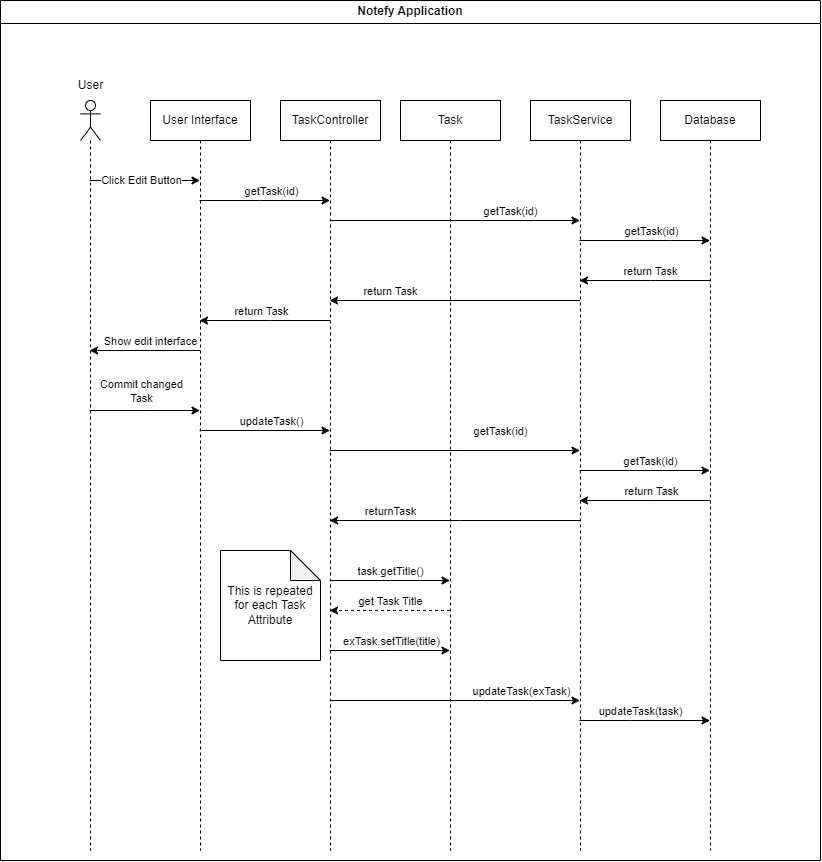

The diagram above was exported from draw.io. Its source (the exported page's mxGraphModel, read from the mxfile embedded in the PNG):
<mxGraphModel dx="1500" dy="774" grid="1" gridSize="10" guides="1" tooltips="1" connect="1" arrows="1" fold="1" page="1" pageScale="1" pageWidth="850" pageHeight="1100" math="0" shadow="0">
  <root>
    <mxCell id="0" />
    <mxCell id="1" parent="0" />
    <mxCell id="B-Y4GFYOuFkBU1uiH9gT-1" value="Notefy Application" style="swimlane;whiteSpace=wrap;html=1;swimlaneFillColor=#FFFFFF;" parent="1" vertex="1">
      <mxGeometry x="70" y="50" width="820" height="860" as="geometry" />
    </mxCell>
    <mxCell id="B-Y4GFYOuFkBU1uiH9gT-2" value="&lt;br&gt;" style="shape=umlLifeline;perimeter=lifelinePerimeter;whiteSpace=wrap;html=1;container=1;dropTarget=0;collapsible=0;recursiveResize=0;outlineConnect=0;portConstraint=eastwest;newEdgeStyle={&quot;edgeStyle&quot;:&quot;elbowEdgeStyle&quot;,&quot;elbow&quot;:&quot;vertical&quot;,&quot;curved&quot;:0,&quot;rounded&quot;:0};participant=umlActor;" parent="B-Y4GFYOuFkBU1uiH9gT-1" vertex="1">
      <mxGeometry x="80" y="100" width="20" height="750" as="geometry" />
    </mxCell>
    <mxCell id="B-Y4GFYOuFkBU1uiH9gT-5" value="User Interface" style="shape=umlLifeline;perimeter=lifelinePerimeter;whiteSpace=wrap;html=1;container=1;dropTarget=0;collapsible=0;recursiveResize=0;outlineConnect=0;portConstraint=eastwest;newEdgeStyle={&quot;edgeStyle&quot;:&quot;elbowEdgeStyle&quot;,&quot;elbow&quot;:&quot;vertical&quot;,&quot;curved&quot;:0,&quot;rounded&quot;:0};" parent="B-Y4GFYOuFkBU1uiH9gT-1" vertex="1">
      <mxGeometry x="150" y="100" width="100" height="750" as="geometry" />
    </mxCell>
    <mxCell id="B-Y4GFYOuFkBU1uiH9gT-6" value="TaskController" style="shape=umlLifeline;perimeter=lifelinePerimeter;whiteSpace=wrap;html=1;container=1;dropTarget=0;collapsible=0;recursiveResize=0;outlineConnect=0;portConstraint=eastwest;newEdgeStyle={&quot;edgeStyle&quot;:&quot;elbowEdgeStyle&quot;,&quot;elbow&quot;:&quot;vertical&quot;,&quot;curved&quot;:0,&quot;rounded&quot;:0};" parent="B-Y4GFYOuFkBU1uiH9gT-1" vertex="1">
      <mxGeometry x="280" y="100" width="100" height="750" as="geometry" />
    </mxCell>
    <mxCell id="B-Y4GFYOuFkBU1uiH9gT-7" value="Database" style="shape=umlLifeline;perimeter=lifelinePerimeter;whiteSpace=wrap;html=1;container=1;dropTarget=0;collapsible=0;recursiveResize=0;outlineConnect=0;portConstraint=eastwest;newEdgeStyle={&quot;edgeStyle&quot;:&quot;elbowEdgeStyle&quot;,&quot;elbow&quot;:&quot;vertical&quot;,&quot;curved&quot;:0,&quot;rounded&quot;:0};" parent="B-Y4GFYOuFkBU1uiH9gT-1" vertex="1">
      <mxGeometry x="660" y="100" width="100" height="750" as="geometry" />
    </mxCell>
    <mxCell id="B-Y4GFYOuFkBU1uiH9gT-8" value="User" style="text;html=1;align=center;verticalAlign=middle;resizable=0;points=[];autosize=1;strokeColor=none;fillColor=none;" parent="B-Y4GFYOuFkBU1uiH9gT-1" vertex="1">
      <mxGeometry x="65" y="70" width="50" height="30" as="geometry" />
    </mxCell>
    <mxCell id="CrNpLn85BV2rN4akLM85-1" value="TaskService" style="shape=umlLifeline;perimeter=lifelinePerimeter;whiteSpace=wrap;html=1;container=1;dropTarget=0;collapsible=0;recursiveResize=0;outlineConnect=0;portConstraint=eastwest;newEdgeStyle={&quot;edgeStyle&quot;:&quot;elbowEdgeStyle&quot;,&quot;elbow&quot;:&quot;vertical&quot;,&quot;curved&quot;:0,&quot;rounded&quot;:0};" vertex="1" parent="B-Y4GFYOuFkBU1uiH9gT-1">
      <mxGeometry x="530" y="100" width="100" height="750" as="geometry" />
    </mxCell>
    <mxCell id="CrNpLn85BV2rN4akLM85-2" value="Task" style="shape=umlLifeline;perimeter=lifelinePerimeter;whiteSpace=wrap;html=1;container=1;dropTarget=0;collapsible=0;recursiveResize=0;outlineConnect=0;portConstraint=eastwest;newEdgeStyle={&quot;edgeStyle&quot;:&quot;elbowEdgeStyle&quot;,&quot;elbow&quot;:&quot;vertical&quot;,&quot;curved&quot;:0,&quot;rounded&quot;:0};" vertex="1" parent="B-Y4GFYOuFkBU1uiH9gT-1">
      <mxGeometry x="400" y="100" width="100" height="750" as="geometry" />
    </mxCell>
    <mxCell id="CrNpLn85BV2rN4akLM85-3" value="" style="endArrow=classic;html=1;rounded=0;" edge="1" parent="B-Y4GFYOuFkBU1uiH9gT-1" source="B-Y4GFYOuFkBU1uiH9gT-2" target="B-Y4GFYOuFkBU1uiH9gT-5">
      <mxGeometry width="50" height="50" relative="1" as="geometry">
        <mxPoint x="430" y="230" as="sourcePoint" />
        <mxPoint x="480" y="180" as="targetPoint" />
        <Array as="points">
          <mxPoint x="150" y="180" />
        </Array>
      </mxGeometry>
    </mxCell>
    <mxCell id="CrNpLn85BV2rN4akLM85-5" value="Click Edit Button" style="edgeLabel;html=1;align=center;verticalAlign=middle;resizable=0;points=[];" vertex="1" connectable="0" parent="CrNpLn85BV2rN4akLM85-3">
      <mxGeometry x="-0.061" y="1" relative="1" as="geometry">
        <mxPoint as="offset" />
      </mxGeometry>
    </mxCell>
    <mxCell id="CrNpLn85BV2rN4akLM85-6" value="" style="endArrow=classic;html=1;rounded=0;" edge="1" parent="B-Y4GFYOuFkBU1uiH9gT-1" source="B-Y4GFYOuFkBU1uiH9gT-5" target="B-Y4GFYOuFkBU1uiH9gT-2">
      <mxGeometry width="50" height="50" relative="1" as="geometry">
        <mxPoint x="330" y="220" as="sourcePoint" />
        <mxPoint x="380" y="170" as="targetPoint" />
        <Array as="points">
          <mxPoint x="150" y="350" />
        </Array>
      </mxGeometry>
    </mxCell>
    <mxCell id="CrNpLn85BV2rN4akLM85-7" value="Show edit interface" style="edgeLabel;html=1;align=center;verticalAlign=middle;resizable=0;points=[];" vertex="1" connectable="0" parent="CrNpLn85BV2rN4akLM85-6">
      <mxGeometry x="0.2119" relative="1" as="geometry">
        <mxPoint x="17" y="-10" as="offset" />
      </mxGeometry>
    </mxCell>
    <mxCell id="CrNpLn85BV2rN4akLM85-8" value="" style="endArrow=classic;html=1;rounded=0;" edge="1" parent="B-Y4GFYOuFkBU1uiH9gT-1" source="B-Y4GFYOuFkBU1uiH9gT-5" target="B-Y4GFYOuFkBU1uiH9gT-6">
      <mxGeometry width="50" height="50" relative="1" as="geometry">
        <mxPoint x="199.99857142857144" y="200" as="sourcePoint" />
        <mxPoint x="309.57" y="200" as="targetPoint" />
        <Array as="points">
          <mxPoint x="260.07" y="200" />
        </Array>
      </mxGeometry>
    </mxCell>
    <mxCell id="CrNpLn85BV2rN4akLM85-9" value="getTask(id)" style="edgeLabel;html=1;align=center;verticalAlign=middle;resizable=0;points=[];" vertex="1" connectable="0" parent="CrNpLn85BV2rN4akLM85-8">
      <mxGeometry x="0.2298" y="1" relative="1" as="geometry">
        <mxPoint x="-9" y="-9" as="offset" />
      </mxGeometry>
    </mxCell>
    <mxCell id="CrNpLn85BV2rN4akLM85-10" value="" style="endArrow=classic;html=1;rounded=0;" edge="1" parent="B-Y4GFYOuFkBU1uiH9gT-1" source="B-Y4GFYOuFkBU1uiH9gT-6" target="CrNpLn85BV2rN4akLM85-1">
      <mxGeometry width="50" height="50" relative="1" as="geometry">
        <mxPoint x="310" y="230" as="sourcePoint" />
        <mxPoint x="360" y="180" as="targetPoint" />
        <Array as="points">
          <mxPoint x="400" y="220" />
        </Array>
      </mxGeometry>
    </mxCell>
    <mxCell id="CrNpLn85BV2rN4akLM85-11" value="getTask(id)" style="edgeLabel;html=1;align=center;verticalAlign=middle;resizable=0;points=[];" vertex="1" connectable="0" parent="CrNpLn85BV2rN4akLM85-10">
      <mxGeometry x="0.34" y="1" relative="1" as="geometry">
        <mxPoint x="13" y="-9" as="offset" />
      </mxGeometry>
    </mxCell>
    <mxCell id="CrNpLn85BV2rN4akLM85-12" value="" style="endArrow=classic;html=1;rounded=0;" edge="1" parent="B-Y4GFYOuFkBU1uiH9gT-1" source="CrNpLn85BV2rN4akLM85-1" target="B-Y4GFYOuFkBU1uiH9gT-7">
      <mxGeometry width="50" height="50" relative="1" as="geometry">
        <mxPoint x="589.9985714285714" y="250" as="sourcePoint" />
        <mxPoint x="719.57" y="250" as="targetPoint" />
        <Array as="points">
          <mxPoint x="670" y="240" />
        </Array>
      </mxGeometry>
    </mxCell>
    <mxCell id="CrNpLn85BV2rN4akLM85-13" value="getTask(id)" style="edgeLabel;html=1;align=center;verticalAlign=middle;resizable=0;points=[];" vertex="1" connectable="0" parent="CrNpLn85BV2rN4akLM85-12">
      <mxGeometry x="0.6443" y="-1" relative="1" as="geometry">
        <mxPoint x="-36" y="-11" as="offset" />
      </mxGeometry>
    </mxCell>
    <mxCell id="CrNpLn85BV2rN4akLM85-14" value="" style="endArrow=classic;html=1;rounded=0;" edge="1" parent="B-Y4GFYOuFkBU1uiH9gT-1" source="B-Y4GFYOuFkBU1uiH9gT-7" target="CrNpLn85BV2rN4akLM85-1">
      <mxGeometry width="50" height="50" relative="1" as="geometry">
        <mxPoint x="580" y="230" as="sourcePoint" />
        <mxPoint x="630" y="180" as="targetPoint" />
        <Array as="points">
          <mxPoint x="650" y="280" />
        </Array>
      </mxGeometry>
    </mxCell>
    <mxCell id="CrNpLn85BV2rN4akLM85-15" value="return Task" style="edgeLabel;html=1;align=center;verticalAlign=middle;resizable=0;points=[];" vertex="1" connectable="0" parent="CrNpLn85BV2rN4akLM85-14">
      <mxGeometry x="0.0966" relative="1" as="geometry">
        <mxPoint x="11" y="-10" as="offset" />
      </mxGeometry>
    </mxCell>
    <mxCell id="CrNpLn85BV2rN4akLM85-16" value="" style="endArrow=classic;html=1;rounded=0;" edge="1" parent="B-Y4GFYOuFkBU1uiH9gT-1" target="B-Y4GFYOuFkBU1uiH9gT-6">
      <mxGeometry width="50" height="50" relative="1" as="geometry">
        <mxPoint x="579.5" y="300" as="sourcePoint" />
        <mxPoint x="449.92857142857133" y="300" as="targetPoint" />
      </mxGeometry>
    </mxCell>
    <mxCell id="CrNpLn85BV2rN4akLM85-17" value="return Task" style="edgeLabel;html=1;align=center;verticalAlign=middle;resizable=0;points=[];" vertex="1" connectable="0" parent="CrNpLn85BV2rN4akLM85-16">
      <mxGeometry x="0.2068" relative="1" as="geometry">
        <mxPoint x="-39" y="-10" as="offset" />
      </mxGeometry>
    </mxCell>
    <mxCell id="CrNpLn85BV2rN4akLM85-20" value="" style="endArrow=classic;html=1;rounded=0;" edge="1" parent="B-Y4GFYOuFkBU1uiH9gT-1" source="B-Y4GFYOuFkBU1uiH9gT-6" target="B-Y4GFYOuFkBU1uiH9gT-5">
      <mxGeometry width="50" height="50" relative="1" as="geometry">
        <mxPoint x="599.5" y="320" as="sourcePoint" />
        <mxPoint x="469.92857142857133" y="320" as="targetPoint" />
        <Array as="points">
          <mxPoint x="270" y="320" />
        </Array>
      </mxGeometry>
    </mxCell>
    <mxCell id="CrNpLn85BV2rN4akLM85-21" value="return Task" style="edgeLabel;html=1;align=center;verticalAlign=middle;resizable=0;points=[];" vertex="1" connectable="0" parent="CrNpLn85BV2rN4akLM85-20">
      <mxGeometry x="0.2068" relative="1" as="geometry">
        <mxPoint x="9" y="-10" as="offset" />
      </mxGeometry>
    </mxCell>
    <mxCell id="CrNpLn85BV2rN4akLM85-22" value="" style="endArrow=classic;html=1;rounded=0;" edge="1" parent="B-Y4GFYOuFkBU1uiH9gT-1" source="B-Y4GFYOuFkBU1uiH9gT-2" target="B-Y4GFYOuFkBU1uiH9gT-5">
      <mxGeometry width="50" height="50" relative="1" as="geometry">
        <mxPoint x="160" y="410" as="sourcePoint" />
        <mxPoint x="210" y="360" as="targetPoint" />
        <Array as="points">
          <mxPoint x="150" y="410" />
        </Array>
      </mxGeometry>
    </mxCell>
    <mxCell id="CrNpLn85BV2rN4akLM85-23" value="Commit changed &lt;br&gt;Task" style="edgeLabel;html=1;align=center;verticalAlign=middle;resizable=0;points=[];" vertex="1" connectable="0" parent="CrNpLn85BV2rN4akLM85-22">
      <mxGeometry x="-0.227" relative="1" as="geometry">
        <mxPoint x="8" y="-20" as="offset" />
      </mxGeometry>
    </mxCell>
    <mxCell id="CrNpLn85BV2rN4akLM85-24" value="" style="endArrow=classic;html=1;rounded=0;" edge="1" parent="B-Y4GFYOuFkBU1uiH9gT-1" source="B-Y4GFYOuFkBU1uiH9gT-5" target="B-Y4GFYOuFkBU1uiH9gT-6">
      <mxGeometry width="50" height="50" relative="1" as="geometry">
        <mxPoint x="380" y="350" as="sourcePoint" />
        <mxPoint x="430" y="300" as="targetPoint" />
        <Array as="points">
          <mxPoint x="260" y="430" />
        </Array>
      </mxGeometry>
    </mxCell>
    <mxCell id="CrNpLn85BV2rN4akLM85-25" value="updateTask()" style="edgeLabel;html=1;align=center;verticalAlign=middle;resizable=0;points=[];" vertex="1" connectable="0" parent="CrNpLn85BV2rN4akLM85-24">
      <mxGeometry x="0.1803" relative="1" as="geometry">
        <mxPoint x="-6" y="-10" as="offset" />
      </mxGeometry>
    </mxCell>
    <mxCell id="CrNpLn85BV2rN4akLM85-28" value="" style="endArrow=classic;html=1;rounded=0;" edge="1" parent="B-Y4GFYOuFkBU1uiH9gT-1" source="B-Y4GFYOuFkBU1uiH9gT-6" target="CrNpLn85BV2rN4akLM85-1">
      <mxGeometry width="50" height="50" relative="1" as="geometry">
        <mxPoint x="380" y="350" as="sourcePoint" />
        <mxPoint x="430" y="300" as="targetPoint" />
        <Array as="points">
          <mxPoint x="460" y="450" />
        </Array>
      </mxGeometry>
    </mxCell>
    <mxCell id="CrNpLn85BV2rN4akLM85-29" value="getTask(id)" style="edgeLabel;html=1;align=center;verticalAlign=middle;resizable=0;points=[];" vertex="1" connectable="0" parent="CrNpLn85BV2rN4akLM85-28">
      <mxGeometry x="0.3726" relative="1" as="geometry">
        <mxPoint x="-1" y="-20" as="offset" />
      </mxGeometry>
    </mxCell>
    <mxCell id="CrNpLn85BV2rN4akLM85-32" value="" style="endArrow=classic;html=1;rounded=0;" edge="1" parent="B-Y4GFYOuFkBU1uiH9gT-1" source="CrNpLn85BV2rN4akLM85-1" target="B-Y4GFYOuFkBU1uiH9gT-7">
      <mxGeometry width="50" height="50" relative="1" as="geometry">
        <mxPoint x="380" y="350" as="sourcePoint" />
        <mxPoint x="430" y="300" as="targetPoint" />
        <Array as="points">
          <mxPoint x="650" y="470" />
        </Array>
      </mxGeometry>
    </mxCell>
    <mxCell id="CrNpLn85BV2rN4akLM85-33" value="getTask(id)" style="edgeLabel;html=1;align=center;verticalAlign=middle;resizable=0;points=[];" vertex="1" connectable="0" parent="CrNpLn85BV2rN4akLM85-32">
      <mxGeometry x="-0.2771" y="1" relative="1" as="geometry">
        <mxPoint x="23" y="-9" as="offset" />
      </mxGeometry>
    </mxCell>
    <mxCell id="CrNpLn85BV2rN4akLM85-34" value="" style="endArrow=classic;html=1;rounded=0;" edge="1" parent="B-Y4GFYOuFkBU1uiH9gT-1" source="B-Y4GFYOuFkBU1uiH9gT-7" target="CrNpLn85BV2rN4akLM85-1">
      <mxGeometry width="50" height="50" relative="1" as="geometry">
        <mxPoint x="380" y="350" as="sourcePoint" />
        <mxPoint x="430" y="300" as="targetPoint" />
        <Array as="points">
          <mxPoint x="650" y="500" />
        </Array>
      </mxGeometry>
    </mxCell>
    <mxCell id="CrNpLn85BV2rN4akLM85-35" value="return Task" style="edgeLabel;html=1;align=center;verticalAlign=middle;resizable=0;points=[];" vertex="1" connectable="0" parent="CrNpLn85BV2rN4akLM85-34">
      <mxGeometry x="0.192" y="-1" relative="1" as="geometry">
        <mxPoint x="18" y="-9" as="offset" />
      </mxGeometry>
    </mxCell>
    <mxCell id="CrNpLn85BV2rN4akLM85-36" value="" style="endArrow=classic;html=1;rounded=0;" edge="1" parent="B-Y4GFYOuFkBU1uiH9gT-1" source="CrNpLn85BV2rN4akLM85-1" target="B-Y4GFYOuFkBU1uiH9gT-6">
      <mxGeometry width="50" height="50" relative="1" as="geometry">
        <mxPoint x="380" y="460" as="sourcePoint" />
        <mxPoint x="430" y="410" as="targetPoint" />
        <Array as="points">
          <mxPoint x="460" y="520" />
        </Array>
      </mxGeometry>
    </mxCell>
    <mxCell id="CrNpLn85BV2rN4akLM85-37" value="returnTask" style="edgeLabel;html=1;align=center;verticalAlign=middle;resizable=0;points=[];" vertex="1" connectable="0" parent="CrNpLn85BV2rN4akLM85-36">
      <mxGeometry x="0.3013" y="-1" relative="1" as="geometry">
        <mxPoint x="-27" y="-9" as="offset" />
      </mxGeometry>
    </mxCell>
    <mxCell id="CrNpLn85BV2rN4akLM85-39" value="" style="endArrow=classic;html=1;rounded=0;" edge="1" parent="B-Y4GFYOuFkBU1uiH9gT-1" source="B-Y4GFYOuFkBU1uiH9gT-6" target="CrNpLn85BV2rN4akLM85-2">
      <mxGeometry width="50" height="50" relative="1" as="geometry">
        <mxPoint x="330" y="490" as="sourcePoint" />
        <mxPoint x="380" y="440" as="targetPoint" />
        <Array as="points">
          <mxPoint x="390" y="580" />
        </Array>
      </mxGeometry>
    </mxCell>
    <mxCell id="CrNpLn85BV2rN4akLM85-40" value="task.getTitle()" style="edgeLabel;html=1;align=center;verticalAlign=middle;resizable=0;points=[];" vertex="1" connectable="0" parent="CrNpLn85BV2rN4akLM85-39">
      <mxGeometry x="-0.285" relative="1" as="geometry">
        <mxPoint x="17" y="-10" as="offset" />
      </mxGeometry>
    </mxCell>
    <mxCell id="CrNpLn85BV2rN4akLM85-46" value="This is repeated &lt;br&gt;for each Task Attribute" style="shape=note;whiteSpace=wrap;html=1;backgroundOutline=1;darkOpacity=0.05;" vertex="1" parent="B-Y4GFYOuFkBU1uiH9gT-1">
      <mxGeometry x="220" y="550" width="100" height="110" as="geometry" />
    </mxCell>
    <mxCell id="CrNpLn85BV2rN4akLM85-47" value="" style="endArrow=classic;html=1;rounded=0;dashed=1;" edge="1" parent="B-Y4GFYOuFkBU1uiH9gT-1" source="CrNpLn85BV2rN4akLM85-2" target="B-Y4GFYOuFkBU1uiH9gT-6">
      <mxGeometry width="50" height="50" relative="1" as="geometry">
        <mxPoint x="370" y="680" as="sourcePoint" />
        <mxPoint x="420" y="630" as="targetPoint" />
        <Array as="points">
          <mxPoint x="380" y="610" />
        </Array>
      </mxGeometry>
    </mxCell>
    <mxCell id="CrNpLn85BV2rN4akLM85-48" value="get Task Title" style="edgeLabel;html=1;align=center;verticalAlign=middle;resizable=0;points=[];" vertex="1" connectable="0" parent="CrNpLn85BV2rN4akLM85-47">
      <mxGeometry x="-0.1778" y="1" relative="1" as="geometry">
        <mxPoint x="-10" y="-11" as="offset" />
      </mxGeometry>
    </mxCell>
    <mxCell id="CrNpLn85BV2rN4akLM85-52" value="" style="endArrow=classic;html=1;rounded=0;" edge="1" parent="B-Y4GFYOuFkBU1uiH9gT-1" source="B-Y4GFYOuFkBU1uiH9gT-6" target="CrNpLn85BV2rN4akLM85-2">
      <mxGeometry width="50" height="50" relative="1" as="geometry">
        <mxPoint x="340" y="680" as="sourcePoint" />
        <mxPoint x="390" y="630" as="targetPoint" />
        <Array as="points">
          <mxPoint x="390" y="650" />
        </Array>
      </mxGeometry>
    </mxCell>
    <mxCell id="CrNpLn85BV2rN4akLM85-53" value="exTask.setTitle(title)" style="edgeLabel;html=1;align=center;verticalAlign=middle;resizable=0;points=[];" vertex="1" connectable="0" parent="CrNpLn85BV2rN4akLM85-52">
      <mxGeometry x="-0.2992" relative="1" as="geometry">
        <mxPoint x="18" y="-10" as="offset" />
      </mxGeometry>
    </mxCell>
    <mxCell id="CrNpLn85BV2rN4akLM85-57" value="" style="endArrow=classic;html=1;rounded=0;" edge="1" parent="B-Y4GFYOuFkBU1uiH9gT-1" source="B-Y4GFYOuFkBU1uiH9gT-6" target="CrNpLn85BV2rN4akLM85-1">
      <mxGeometry width="50" height="50" relative="1" as="geometry">
        <mxPoint x="380" y="670" as="sourcePoint" />
        <mxPoint x="430" y="620" as="targetPoint" />
        <Array as="points">
          <mxPoint x="380" y="700" />
        </Array>
      </mxGeometry>
    </mxCell>
    <mxCell id="CrNpLn85BV2rN4akLM85-60" value="updateTask(exTask)" style="edgeLabel;html=1;align=center;verticalAlign=middle;resizable=0;points=[];" vertex="1" connectable="0" parent="CrNpLn85BV2rN4akLM85-57">
      <mxGeometry x="-0.456" relative="1" as="geometry">
        <mxPoint x="123" y="-10" as="offset" />
      </mxGeometry>
    </mxCell>
    <mxCell id="CrNpLn85BV2rN4akLM85-61" value="" style="endArrow=classic;html=1;rounded=0;" edge="1" parent="B-Y4GFYOuFkBU1uiH9gT-1" source="CrNpLn85BV2rN4akLM85-1" target="B-Y4GFYOuFkBU1uiH9gT-7">
      <mxGeometry width="50" height="50" relative="1" as="geometry">
        <mxPoint x="380" y="670" as="sourcePoint" />
        <mxPoint x="430" y="620" as="targetPoint" />
        <Array as="points">
          <mxPoint x="630" y="720" />
        </Array>
      </mxGeometry>
    </mxCell>
    <mxCell id="CrNpLn85BV2rN4akLM85-62" value="updateTask(task)" style="edgeLabel;html=1;align=center;verticalAlign=middle;resizable=0;points=[];" vertex="1" connectable="0" parent="CrNpLn85BV2rN4akLM85-61">
      <mxGeometry x="-0.426" y="1" relative="1" as="geometry">
        <mxPoint x="23" y="-9" as="offset" />
      </mxGeometry>
    </mxCell>
  </root>
</mxGraphModel>